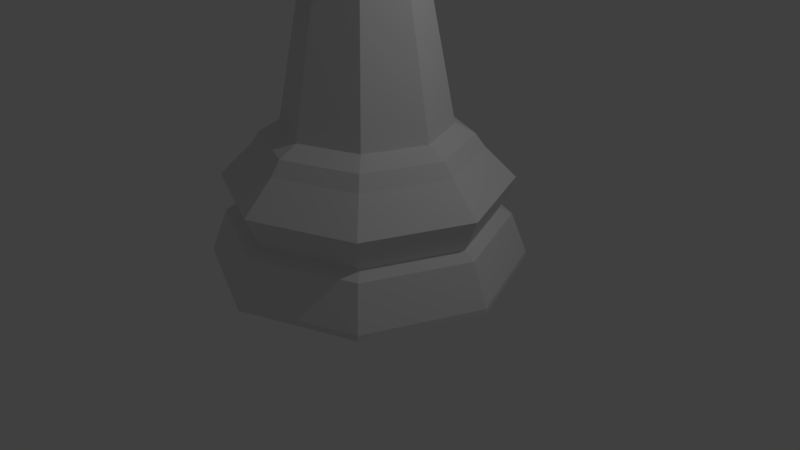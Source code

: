 # Source: LP_Bishop.blend  (saved by Blender 2.78.0; exported with 4.5.12 LTS)
import bpy
from mathutils import Matrix  # noqa: F401  (used for matrix-valued properties, if any)

bpy.ops.wm.read_factory_settings(use_empty=True)
scene = bpy.context.scene
scene.name = 'Scene'

# ---- collections
col_collection_1 = bpy.data.collections.new('Collection 1'); scene.collection.children.link(col_collection_1)

# ---- world
world_world = bpy.data.worlds.new('World'); scene.world = world_world
world_world.color = (0.05088, 0.05088, 0.05088)
world_world.use_sun_shadow = False
world_world.sun_shadow_jitter_overblur = 0.0
world_world.cycles.sampling_method = 'MANUAL'

# ---- cameras
cam_camera = bpy.data.cameras.new('Camera')
cam_camera.clip_end = 100.0
cam_camera.lens = 35.0
cam_camera.sensor_width = 32.0
cam_camera.sensor_height = 18.0
cam_camera.ortho_scale = 7.314
cam_camera.dof.focus_distance = 0.0
cam_camera.dof.aperture_fstop = 128.0

# ---- lights
light_lamp = bpy.data.lights.new('Lamp', 'POINT')
light_lamp.transmission_factor = 0.0
light_lamp.cutoff_distance = 30.0
light_lamp.energy = 100.0
light_lamp.shadow_buffer_clip_start = 1.001
light_lamp.shadow_soft_size = 0.1
light_lamp.shadow_maximum_resolution = 0.006
light_lamp.use_absolute_resolution = True

# ---- meshes
me_sphere = bpy.data.meshes.new('Sphere')
me_sphere.from_pydata([(0.5, 0.5, 5.666), (0.7071, 0.7071, 4.959), (0.5, 0.5, 4.251), (0.7071, -6.504e-07, 5.666), (1.0, -6.206e-07, 4.959), (0.7071, -6.504e-07, 4.251), (0.5, -0.5, 5.666), (0.7071, -0.7071, 4.959), (0.5, -0.5, 4.251), (1.789e-08, -0.7071, 5.666), (-1.192e-08, -1.0, 4.959), (1.789e-08, -0.7071, 4.251), (-7.595e-08, -7.144e-07, 5.959), (-0.5, -0.5, 5.666), (-0.7071, -0.7071, 4.959), (-0.5, -0.5, 4.251), (-0.7071, -6.504e-07, 5.666), (-1.0, -6.206e-07, 4.959), (-0.7071, -6.504e-07, 4.251), (-1.413e-08, -6.526e-07, 3.959), (-0.5, 0.5, 5.666), (-0.7071, 0.7071, 4.959), (-0.5, 0.5, 4.251), (-1.192e-08, 0.7071, 5.666), (-1.192e-08, 1.0, 4.959), (-1.192e-08, 0.7071, 4.251), (-1.413e-08, 1.896, -4.768e-07), (6.692e-08, 0.9971, 1.699), (1.341, 1.341, -4.768e-07), (0.7051, 0.7051, 1.699), (1.896, -4.22e-07, -4.768e-07), (0.9971, -2.144e-07, 1.699), (1.341, -1.341, -4.768e-07), (0.7051, -0.7051, 1.699), (-6.321e-07, -1.896, -4.768e-07), (-2.424e-07, -0.9971, 1.699), (-1.341, -1.341, -4.768e-07), (-0.7051, -0.7051, 1.699), (-1.896, 1.266e-06, -4.768e-07), (-0.9971, 6.784e-07, 1.699), (-1.341, 1.341, -4.768e-07), (-0.7051, 0.7051, 1.699), (5.022e-08, 1.351, 1.413), (0.9552, 0.9552, 1.413), (1.351, -2.817e-07, 1.413), (0.9552, -0.9552, 1.413), (-3.899e-07, -1.351, 1.413), (-0.9552, -0.9552, 1.413), (-1.351, 9.208e-07, 1.413), (-0.9552, 0.9552, 1.413), (8.947e-09, 1.701, 0.572), (-1.413e-08, 1.896, 0.06893), (1.341, 1.341, 0.06893), (1.203, 1.203, 0.572), (1.896, -4.22e-07, 0.06893), (1.701, -3.717e-07, 0.572), (1.341, -1.341, 0.06893), (1.203, -1.203, 0.572), (-6.321e-07, -1.896, 0.06893), (-5.452e-07, -1.701, 0.572), (-1.341, -1.341, 0.06893), (-1.203, -1.203, 0.572), (-1.896, 1.266e-06, 0.06893), (-1.701, 1.142e-06, 0.572), (-1.341, 1.341, 0.06893), (-1.203, 1.203, 0.572), (2.855e-08, 1.555, 0.6477), (1.099, 1.099, 0.6477), (1.555, -3.354e-07, 0.6477), (1.099, -1.099, 0.6477), (-4.783e-07, -1.555, 0.6477), (-1.099, -1.099, 0.6477), (-1.555, 1.048e-06, 0.6477), (-1.099, 1.099, 0.6477), (7.064e-09, 1.723, 1.042), (1.218, 1.218, 1.042), (1.723, -3.78e-07, 1.042), (1.218, -1.218, 1.042), (-5.546e-07, -1.723, 1.042), (-1.218, -1.218, 1.042), (-1.723, 1.156e-06, 1.042), (-1.218, 1.218, 1.042), (6.018e-08, 1.231, 1.577), (0.8705, 0.8705, 1.577), (1.231, -2.487e-07, 1.577), (0.8705, -0.8705, 1.577), (-3.41e-07, -1.231, 1.577), (-0.8705, -0.8705, 1.577), (-1.231, 8.471e-07, 1.577), (-0.8705, 0.8705, 1.577), (-8.543e-08, -0.6194, 3.653), (-0.438, -0.438, 3.653), (0.438, -0.438, 3.653), (0.6194, -1.35e-07, 3.653), (0.438, 0.438, 3.653), (1.067e-07, 0.6194, 3.653), (-0.438, 0.438, 3.653), (-0.6194, 4.196e-07, 3.653), (-2.563e-07, -1.14, 3.795), (-0.8063, -0.8063, 3.795), (0.8063, -0.8063, 3.795), (1.14, -2.445e-07, 3.795), (0.8063, 0.8063, 3.795), (9.747e-08, 1.14, 3.795), (-0.8063, 0.8063, 3.795), (-1.14, 7.764e-07, 3.795), (2.1e-09, -0.333, 4.077), (-0.2355, -0.2355, 4.077), (0.2355, -0.2355, 4.077), (0.333, -7.475e-08, 4.077), (0.2355, 0.2355, 4.077), (1.054e-07, 0.333, 4.077), (-0.2355, 0.2355, 4.077), (-0.333, 2.234e-07, 4.077)], [], [(19, 25, 2), (24, 23, 0, 1), (25, 24, 1, 2), (23, 12, 0), (19, 2, 5), (1, 0, 3, 4), (2, 1, 4, 5), (0, 12, 3), (19, 5, 8), (4, 3, 6, 7), (5, 4, 7, 8), (3, 12, 6), (19, 8, 11), (7, 6, 9, 10), (8, 7, 10, 11), (6, 12, 9), (19, 11, 15), (10, 9, 13, 14), (11, 10, 14, 15), (9, 12, 13), (13, 12, 16), (19, 15, 18), (14, 13, 16, 17), (15, 14, 17, 18), (18, 17, 21, 22), (16, 12, 20), (19, 18, 22), (17, 16, 20, 21), (22, 21, 24, 25), (20, 12, 23), (19, 22, 25), (21, 20, 23, 24), (34, 58, 60, 36), (32, 56, 58, 34), (30, 54, 56, 32), (28, 52, 54, 30), (26, 51, 52, 28), (40, 64, 51, 26), (38, 62, 64, 40), (36, 60, 62, 38), (60, 61, 63, 62), (62, 63, 65, 64), (64, 65, 50, 51), (51, 50, 53, 52), (52, 53, 55, 54), (54, 55, 57, 56), (56, 57, 59, 58), (58, 59, 61, 60), (61, 71, 72, 63), (63, 72, 73, 65), (65, 73, 66, 50), (50, 66, 67, 53), (53, 67, 68, 55), (55, 68, 69, 57), (57, 69, 70, 59), (59, 70, 71, 61), (71, 79, 80, 72), (72, 80, 81, 73), (73, 81, 74, 66), (66, 74, 75, 67), (67, 75, 76, 68), (68, 76, 77, 69), (69, 77, 78, 70), (70, 78, 79, 71), (79, 47, 48, 80), (80, 48, 49, 81), (81, 49, 42, 74), (74, 42, 43, 75), (75, 43, 44, 76), (76, 44, 45, 77), (77, 45, 46, 78), (78, 46, 47, 79), (47, 87, 88, 48), (48, 88, 89, 49), (49, 89, 82, 42), (42, 82, 83, 43), (43, 83, 84, 44), (44, 84, 85, 45), (45, 85, 86, 46), (46, 86, 87, 47), (87, 37, 39, 88), (88, 39, 41, 89), (89, 41, 27, 82), (82, 27, 29, 83), (83, 29, 31, 84), (84, 31, 33, 85), (85, 33, 35, 86), (86, 35, 37, 87), (27, 41, 96, 95), (36, 38, 40, 26, 28, 30, 32, 34), (93, 94, 102, 101), (39, 37, 91, 97), (33, 31, 93, 92), (29, 27, 95, 94), (35, 33, 92, 90), (41, 39, 97, 96), (31, 29, 94, 93), (37, 35, 90, 91), (105, 99, 107, 113), (90, 92, 100, 98), (96, 97, 105, 104), (94, 95, 103, 102), (92, 93, 101, 100), (91, 90, 98, 99), (97, 91, 99, 105), (95, 96, 104, 103), (106, 108, 109, 110, 111, 112, 113, 107), (103, 104, 112, 111), (101, 102, 110, 109), (98, 100, 108, 106), (104, 105, 113, 112), (102, 103, 111, 110), (100, 101, 109, 108), (99, 98, 106, 107)])
me_sphere.use_remesh_preserve_volume = False
me_sphere.use_remesh_preserve_attributes = False
me_sphere.use_mirror_vertex_groups = False
me_sphere.update()

# ---- objects
ob_lp_bishop = bpy.data.objects.new('LP Bishop', me_sphere)
ob_lamp = bpy.data.objects.new('Lamp', light_lamp)
ob_camera = bpy.data.objects.new('Camera', cam_camera)

# ---- transforms, parenting, visibility, modifiers, constraints
ob_lp_bishop.location = (1.49e-08, 0.0, 0.0)
ob_lp_bishop.scale = (1.055, 1.055, 1.055)
ob_lp_bishop.lineart.crease_threshold = 0.0
ob_lamp.location = (4.076, 1.005, 5.904)
ob_lamp.rotation_euler = (0.6503, 0.05522, 1.866)
ob_lamp.lock_rotations_4d = False
ob_lamp.empty_display_type = 'ARROWS'
ob_lamp.color = (0.0, 0.0, 0.0, 0.0)
ob_lamp.lineart.crease_threshold = 0.0
ob_camera.location = (7.481, -6.508, 5.344)
ob_camera.rotation_euler = (1.109, 0.0, 0.8149)
ob_camera.lock_rotations_4d = False
ob_camera.empty_display_type = 'ARROWS'
ob_camera.color = (0.0, 0.0, 0.0, 0.0)
ob_camera.display_type = 'WIRE'
ob_camera.lineart.crease_threshold = 0.0

# ---- collection membership
col_collection_1.objects.link(ob_lp_bishop)
col_collection_1.objects.link(ob_lamp)
col_collection_1.objects.link(ob_camera)

# ---- scene / render settings (as saved in the file)
scene.camera = ob_camera
scene.frame_start = 1; scene.frame_end = 250; scene.frame_set(1)
scene.render.engine = 'BLENDER_EEVEE_NEXT'
scene.render.resolution_percentage = 50
scene.render.dither_intensity = 0.0
scene.cycles.use_denoising = False
scene.cycles.samples = 128
scene.cycles.sampling_pattern = 'TABULATED_SOBOL'
scene.cycles.light_sampling_threshold = 0.0
scene.cycles.use_adaptive_sampling = False
scene.cycles.use_light_tree = False
scene.cycles.blur_glossy = 0.0
scene.cycles.sample_clamp_indirect = 0.0
scene.view_settings.view_transform = 'Standard'
bpy.context.view_layer.update()
